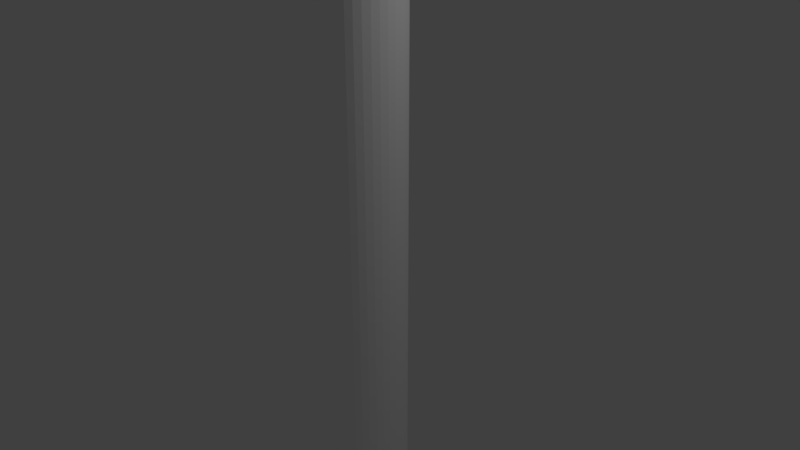# Source: test.blend  (saved by Blender 2.78.0; exported with 4.5.12 LTS)
import bpy
from mathutils import Matrix  # noqa: F401  (used for matrix-valued properties, if any)

bpy.ops.wm.read_factory_settings(use_empty=True)
scene = bpy.context.scene
scene.name = 'Scene'

# ---- collections
col_collection_1 = bpy.data.collections.new('Collection 1'); scene.collection.children.link(col_collection_1)
col_collection_2 = bpy.data.collections.new('Collection 2'); scene.collection.children.link(col_collection_2)
col_collection_2.hide_render = True
col_collection_2.hide_viewport = True

# ---- materials (node trees are filled in below, after node groups)
mat_material_002 = bpy.data.materials.new('Material.002')
mat_material_002.alpha_threshold = 0.0
mat_material_002.use_transparent_shadow = False
mat_material_002.diffuse_color = (1.0, 1.0, 1.0, 1.0)
mat_material_002.roughness = 0.5
mat_material_003 = bpy.data.materials.new('Material.003')
mat_material_003.alpha_threshold = 0.0
mat_material_003.use_transparent_shadow = False
mat_material_003.diffuse_color = (0.8, 0.6944, 0.525, 1.0)
mat_material_003.roughness = 0.5
mat_material_004 = bpy.data.materials.new('Material.004')
mat_material_004.alpha_threshold = 0.0
mat_material_004.use_transparent_shadow = False
mat_material_004.diffuse_color = (0.00637, 0.00637, 0.00637, 1.0)
mat_material_004.roughness = 0.5

# ---- material node trees

# ---- world
world_world = bpy.data.worlds.new('World'); scene.world = world_world
world_world.color = (0.05088, 0.05088, 0.05088)
world_world.use_sun_shadow = False
world_world.sun_shadow_jitter_overblur = 0.0
world_world.cycles.sampling_method = 'MANUAL'

# ---- cameras
cam_camera = bpy.data.cameras.new('Camera')
cam_camera.clip_end = 100.0
cam_camera.lens = 35.0
cam_camera.sensor_width = 32.0
cam_camera.sensor_height = 18.0
cam_camera.ortho_scale = 7.314
cam_camera.dof.focus_distance = 0.0
cam_camera.dof.aperture_fstop = 128.0

# ---- lights
light_lamp = bpy.data.lights.new('Lamp', 'POINT')
light_lamp.transmission_factor = 0.0
light_lamp.cutoff_distance = 30.0
light_lamp.energy = 100.0
light_lamp.shadow_buffer_clip_start = 1.001
light_lamp.shadow_soft_size = 0.1
light_lamp.shadow_maximum_resolution = 0.006
light_lamp.use_absolute_resolution = True

# ---- meshes
me_plane = bpy.data.meshes.new('Plane')
me_plane.from_pydata([(0.0, 0.0, -7.901), (-0.06649, 0.3342, -7.901), (0.0, 0.3408, -7.901), (-0.1304, 0.3149, -7.901), (-0.1893, 0.2834, -7.901), (-0.241, 0.241, -7.901), (-0.2834, 0.1893, -7.901), (-0.3149, 0.1304, -7.901), (-0.3342, 0.06649, -7.901), (-0.3408, 2.573e-08, -7.901), (-0.3342, -0.06649, -7.901), (-0.3149, -0.1304, -7.901), (-0.2834, -0.1893, -7.901), (-0.241, -0.241, -7.901), (-0.1893, -0.2834, -7.901), (-0.1304, -0.3149, -7.901), (-0.06649, -0.3342, -7.901), (1.11e-07, -0.3408, -7.901), (0.06649, -0.3342, -7.901), (0.1304, -0.3149, -7.901), (0.1893, -0.2834, -7.901), (0.241, -0.241, -7.901), (0.2834, -0.1893, -7.901), (0.3149, -0.1304, -7.901), (0.3342, -0.06649, -7.901), (0.3408, 3.291e-07, -7.901), (0.3342, 0.06649, -7.901), (0.3149, 0.1304, -7.901), (0.2834, 0.1893, -7.901), (0.241, 0.241, -7.901), (0.1893, 0.2834, -7.901), (0.1304, 0.3149, -7.901), (0.06649, 0.3342, -7.901), (-0.09847, 0.495, -7.626), (0.0, 0.5047, -7.626), (-0.1932, 0.4663, -7.626), (-0.2804, 0.4197, -7.626), (-0.3569, 0.3569, -7.626), (-0.4197, 0.2804, -7.626), (-0.4663, 0.1932, -7.626), (-0.495, 0.09847, -7.626), (-0.5047, 3.811e-08, -7.626), (-0.495, -0.09847, -7.626), (-0.4663, -0.1932, -7.626), (-0.4197, -0.2804, -7.626), (-0.3569, -0.3569, -7.626), (-0.2804, -0.4197, -7.626), (-0.1932, -0.4663, -7.626), (-0.09847, -0.495, -7.626), (1.645e-07, -0.5047, -7.626), (0.09847, -0.495, -7.626), (0.1932, -0.4663, -7.626), (0.2804, -0.4197, -7.626), (0.3569, -0.3569, -7.626), (0.4197, -0.2804, -7.626), (0.4663, -0.1932, -7.626), (0.495, -0.09847, -7.626), (0.5047, 4.874e-07, -7.626), (0.495, 0.09847, -7.626), (0.4663, 0.1932, -7.626), (0.4197, 0.2804, -7.626), (0.3569, 0.3569, -7.626), (0.2804, 0.4197, -7.626), (0.1932, 0.4663, -7.626), (0.09847, 0.495, -7.626), (-0.09847, 0.495, 5.331), (0.0, 0.5047, 5.331), (-0.1932, 0.4663, 5.331), (-0.2804, 0.4197, 5.331), (-0.3569, 0.3569, 5.331), (-0.4197, 0.2804, 5.331), (-0.4663, 0.1932, 5.331), (-0.495, 0.09847, 5.331), (-0.5047, 3.811e-08, 5.331), (-0.495, -0.09847, 5.331), (-0.4663, -0.1932, 5.331), (-0.4197, -0.2804, 5.331), (-0.3569, -0.3569, 5.331), (-0.2804, -0.4197, 5.331), (-0.1932, -0.4663, 5.331), (-0.09847, -0.495, 5.331), (1.645e-07, -0.5047, 5.331), (0.09847, -0.495, 5.331), (0.1932, -0.4663, 5.331), (0.2804, -0.4197, 5.331), (0.3569, -0.3569, 5.331), (0.4197, -0.2804, 5.331), (0.4663, -0.1932, 5.331), (0.495, -0.09847, 5.331), (0.5047, 4.874e-07, 5.331), (0.495, 0.09847, 5.331), (0.4663, 0.1932, 5.331), (0.4197, 0.2804, 5.331), (0.3569, 0.3569, 5.331), (0.2804, 0.4197, 5.331), (0.1932, 0.4663, 5.331), (0.09847, 0.495, 5.331), (-0.09274, 0.4662, 6.358), (0.0, 0.4753, 6.358), (-0.1819, 0.4392, 6.358), (-0.2641, 0.3952, 6.358), (-0.3361, 0.3361, 6.358), (-0.3952, 0.2641, 6.358), (-0.4392, 0.1819, 6.358), (-0.4662, 0.09274, 6.358), (-0.4753, 3.589e-08, 6.358), (-0.4662, -0.09274, 6.358), (-0.4392, -0.1819, 6.358), (-0.3952, -0.2641, 6.358), (-0.3361, -0.3361, 6.358), (-0.2641, -0.3952, 6.358), (-0.1819, -0.4392, 6.358), (-0.09274, -0.4662, 6.358), (1.549e-07, -0.4753, 6.358), (0.09274, -0.4662, 6.358), (0.1819, -0.4392, 6.358), (0.2641, -0.3952, 6.358), (0.3361, -0.3361, 6.358), (0.3952, -0.2641, 6.358), (0.4392, -0.1819, 6.358), (0.4662, -0.09274, 6.358), (0.4753, 4.59e-07, 6.358), (0.4662, 0.09274, 6.358), (0.4392, 0.1819, 6.358), (0.3952, 0.2641, 6.358), (0.3361, 0.3361, 6.358), (0.2641, 0.3952, 6.358), (0.1819, 0.4392, 6.358), (0.09273, 0.4662, 6.358), (-0.06786, 0.3412, 7.699), (0.0, 0.3478, 7.699), (-0.1331, 0.3214, 7.699), (-0.1932, 0.2892, 7.699), (-0.246, 0.246, 7.699), (-0.2892, 0.1932, 7.699), (-0.3214, 0.1331, 7.699), (-0.3412, 0.06786, 7.699), (-0.3478, 2.626e-08, 7.699), (-0.3412, -0.06786, 7.699), (-0.3214, -0.1331, 7.699), (-0.2892, -0.1932, 7.699), (-0.246, -0.246, 7.699), (-0.1932, -0.2892, 7.699), (-0.1331, -0.3214, 7.699), (-0.06786, -0.3412, 7.699), (1.133e-07, -0.3478, 7.699), (0.06786, -0.3412, 7.699), (0.1331, -0.3214, 7.699), (0.1932, -0.2892, 7.699), (0.246, -0.246, 7.699), (0.2892, -0.1932, 7.699), (0.3214, -0.1331, 7.699), (0.3412, -0.06786, 7.699), (0.3478, 3.359e-07, 7.699), (0.3412, 0.06786, 7.699), (0.3214, 0.1331, 7.699), (0.2892, 0.1932, 7.699), (0.246, 0.246, 7.699), (0.1932, 0.2892, 7.699), (0.1331, 0.3214, 7.699), (0.06786, 0.3412, 7.699), (-0.04929, 0.2478, 8.269), (0.0, 0.2527, 8.269), (-0.09669, 0.2334, 8.269), (-0.1404, 0.2101, 8.269), (-0.1787, 0.1787, 8.269), (-0.2101, 0.1404, 8.269), (-0.2334, 0.09669, 8.269), (-0.2478, 0.04929, 8.269), (-0.2527, 1.908e-08, 8.269), (-0.2478, -0.04929, 8.269), (-0.2334, -0.09669, 8.269), (-0.2101, -0.1404, 8.269), (-0.1787, -0.1787, 8.269), (-0.1404, -0.2101, 8.269), (-0.09669, -0.2334, 8.269), (-0.04929, -0.2478, 8.269), (8.233e-08, -0.2527, 8.269), (0.04929, -0.2478, 8.269), (0.09669, -0.2334, 8.269), (0.1404, -0.2101, 8.269), (0.1787, -0.1787, 8.269), (0.2101, -0.1404, 8.269), (0.2334, -0.09669, 8.269), (0.2478, -0.04929, 8.269), (0.2527, 2.44e-07, 8.269), (0.2478, 0.04929, 8.269), (0.2334, 0.09669, 8.269), (0.2101, 0.1404, 8.269), (0.1787, 0.1787, 8.269), (0.1404, 0.2101, 8.269), (0.09669, 0.2334, 8.269), (0.04929, 0.2478, 8.269), (-0.02209, 0.111, 8.662), (0.0, 0.1132, 8.662), (-0.04333, 0.1046, 8.662), (-0.0629, 0.09414, 8.662), (-0.08006, 0.08006, 8.662), (-0.09414, 0.0629, 8.662), (-0.1046, 0.04333, 8.662), (-0.111, 0.02209, 8.662), (-0.1132, 8.548e-09, 8.662), (-0.111, -0.02209, 8.662), (-0.1046, -0.04333, 8.662), (-0.09414, -0.0629, 8.662), (-0.08006, -0.08006, 8.662), (-0.0629, -0.09414, 8.662), (-0.04333, -0.1046, 8.662), (-0.02209, -0.111, 8.662), (3.689e-08, -0.1132, 8.662), (0.02209, -0.111, 8.662), (0.04333, -0.1046, 8.662), (0.0629, -0.09414, 8.662), (0.08006, -0.08006, 8.662), (0.09414, -0.0629, 8.662), (0.1046, -0.04333, 8.662), (0.111, -0.02209, 8.662), (0.1132, 1.093e-07, 8.662), (0.111, 0.02209, 8.662), (0.1046, 0.04333, 8.662), (0.09414, 0.0629, 8.662), (0.08006, 0.08006, 8.662), (0.0629, 0.09414, 8.662), (0.04333, 0.1046, 8.662), (0.02209, 0.111, 8.662), (0.0, 0.0, 8.781)], [], [(0, 6, 5), (0, 2, 32), (0, 20, 19), (0, 7, 6), (0, 21, 20), (0, 8, 7), (0, 22, 21), (0, 9, 8), (0, 23, 22), (0, 10, 9), (0, 24, 23), (0, 11, 10), (0, 25, 24), (0, 12, 11), (0, 26, 25), (0, 13, 12), (0, 27, 26), (0, 14, 13), (0, 28, 27), (0, 15, 14), (0, 4, 3), (0, 29, 28), (0, 16, 15), (0, 3, 1), (0, 30, 29), (0, 17, 16), (0, 1, 2), (0, 31, 30), (0, 18, 17), (0, 5, 4), (0, 32, 31), (0, 19, 18), (9, 41, 40, 8), (23, 55, 54, 22), (10, 42, 41, 9), (24, 56, 55, 23), (11, 43, 42, 10), (25, 57, 56, 24), (12, 44, 43, 11), (26, 58, 57, 25), (13, 45, 44, 12), (27, 59, 58, 26), (14, 46, 45, 13), (28, 60, 59, 27), (15, 47, 46, 14), (4, 36, 35, 3), (29, 61, 60, 28), (16, 48, 47, 15), (3, 35, 33, 1), (30, 62, 61, 29), (17, 49, 48, 16), (1, 33, 34, 2), (31, 63, 62, 30), (18, 50, 49, 17), (5, 37, 36, 4), (32, 64, 63, 31), (19, 51, 50, 18), (6, 38, 37, 5), (2, 34, 64, 32), (20, 52, 51, 19), (7, 39, 38, 6), (21, 53, 52, 20), (8, 40, 39, 7), (22, 54, 53, 21), (44, 76, 75, 43), (58, 90, 89, 57), (45, 77, 76, 44), (59, 91, 90, 58), (46, 78, 77, 45), (60, 92, 91, 59), (47, 79, 78, 46), (36, 68, 67, 35), (61, 93, 92, 60), (48, 80, 79, 47), (35, 67, 65, 33), (62, 94, 93, 61), (49, 81, 80, 48), (33, 65, 66, 34), (63, 95, 94, 62), (50, 82, 81, 49), (37, 69, 68, 36), (64, 96, 95, 63), (51, 83, 82, 50), (38, 70, 69, 37), (34, 66, 96, 64), (52, 84, 83, 51), (39, 71, 70, 38), (53, 85, 84, 52), (40, 72, 71, 39), (54, 86, 85, 53), (41, 73, 72, 40), (55, 87, 86, 54), (42, 74, 73, 41), (56, 88, 87, 55), (43, 75, 74, 42), (57, 89, 88, 56), (79, 111, 110, 78), (68, 100, 99, 67), (93, 125, 124, 92), (80, 112, 111, 79), (67, 99, 97, 65), (94, 126, 125, 93), (81, 113, 112, 80), (65, 97, 98, 66), (95, 127, 126, 94), (82, 114, 113, 81), (69, 101, 100, 68), (96, 128, 127, 95), (83, 115, 114, 82), (70, 102, 101, 69), (66, 98, 128, 96), (84, 116, 115, 83), (71, 103, 102, 70), (85, 117, 116, 84), (72, 104, 103, 71), (86, 118, 117, 85), (73, 105, 104, 72), (87, 119, 118, 86), (74, 106, 105, 73), (88, 120, 119, 87), (75, 107, 106, 74), (89, 121, 120, 88), (76, 108, 107, 75), (90, 122, 121, 89), (77, 109, 108, 76), (91, 123, 122, 90), (78, 110, 109, 77), (92, 124, 123, 91), (114, 146, 145, 113), (101, 133, 132, 100), (128, 160, 159, 127), (115, 147, 146, 114), (102, 134, 133, 101), (98, 130, 160, 128), (116, 148, 147, 115), (103, 135, 134, 102), (117, 149, 148, 116), (104, 136, 135, 103), (118, 150, 149, 117), (105, 137, 136, 104), (119, 151, 150, 118), (106, 138, 137, 105), (120, 152, 151, 119), (107, 139, 138, 106), (121, 153, 152, 120), (108, 140, 139, 107), (122, 154, 153, 121), (109, 141, 140, 108), (123, 155, 154, 122), (110, 142, 141, 109), (124, 156, 155, 123), (111, 143, 142, 110), (100, 132, 131, 99), (125, 157, 156, 124), (112, 144, 143, 111), (99, 131, 129, 97), (126, 158, 157, 125), (113, 145, 144, 112), (97, 129, 130, 98), (127, 159, 158, 126), (149, 181, 180, 148), (136, 168, 167, 135), (150, 182, 181, 149), (137, 169, 168, 136), (151, 183, 182, 150), (138, 170, 169, 137), (152, 184, 183, 151), (139, 171, 170, 138), (153, 185, 184, 152), (140, 172, 171, 139), (154, 186, 185, 153), (141, 173, 172, 140), (155, 187, 186, 154), (142, 174, 173, 141), (156, 188, 187, 155), (143, 175, 174, 142), (132, 164, 163, 131), (157, 189, 188, 156), (144, 176, 175, 143), (131, 163, 161, 129), (158, 190, 189, 157), (145, 177, 176, 144), (129, 161, 162, 130), (159, 191, 190, 158), (146, 178, 177, 145), (133, 165, 164, 132), (160, 192, 191, 159), (147, 179, 178, 146), (134, 166, 165, 133), (130, 162, 192, 160), (148, 180, 179, 147), (135, 167, 166, 134), (184, 216, 215, 183), (171, 203, 202, 170), (185, 217, 216, 184), (172, 204, 203, 171), (186, 218, 217, 185), (173, 205, 204, 172), (187, 219, 218, 186), (174, 206, 205, 173), (188, 220, 219, 187), (175, 207, 206, 174), (164, 196, 195, 163), (189, 221, 220, 188), (176, 208, 207, 175), (163, 195, 193, 161), (190, 222, 221, 189), (177, 209, 208, 176), (161, 193, 194, 162), (191, 223, 222, 190), (178, 210, 209, 177), (165, 197, 196, 164), (192, 224, 223, 191), (179, 211, 210, 178), (166, 198, 197, 165), (162, 194, 224, 192), (180, 212, 211, 179), (167, 199, 198, 166), (181, 213, 212, 180), (168, 200, 199, 167), (182, 214, 213, 181), (169, 201, 200, 168), (183, 215, 214, 182), (170, 202, 201, 169), (219, 225, 218), (206, 225, 205), (220, 225, 219), (207, 225, 206), (196, 225, 195), (221, 225, 220), (208, 225, 207), (195, 225, 193), (222, 225, 221), (209, 225, 208), (193, 225, 194), (223, 225, 222), (210, 225, 209), (197, 225, 196), (224, 225, 223), (211, 225, 210), (198, 225, 197), (194, 225, 224), (212, 225, 211), (199, 225, 198), (213, 225, 212), (200, 225, 199), (214, 225, 213), (201, 225, 200), (215, 225, 214), (202, 225, 201), (216, 225, 215), (203, 225, 202), (217, 225, 216), (204, 225, 203), (218, 225, 217), (205, 225, 204)])
me_plane.materials.append(mat_material_002)
me_plane.materials.append(mat_material_003)
me_plane.materials.append(mat_material_004)
me_plane.use_remesh_preserve_volume = False
me_plane.use_remesh_preserve_attributes = False
me_plane.use_mirror_vertex_groups = False
me_plane.update()
me_plane_006 = bpy.data.meshes.new('Plane.006')
me_plane_006.from_pydata([(-0.07262, 0.3651, -8.189), (-2.074e-08, 0.3722, -8.189), (0.2834, -0.05637, -7.862), (0.2669, -0.1106, -7.862), (-0.1425, 0.3439, -8.189), (-0.2068, 0.3095, -8.189), (-0.2632, 0.2632, -8.189), (-0.3095, 0.2068, -8.189), (-0.3439, 0.1425, -8.189), (-0.3651, 0.07262, -8.189), (-0.3722, 4.166e-08, -8.189), (-0.3651, -0.07262, -8.189), (-0.3439, -0.1425, -8.189), (-0.3095, -0.2068, -8.189), (-0.2632, -0.2632, -8.189), (-0.2068, -0.3095, -8.189), (-0.1425, -0.3439, -8.189), (-0.07262, -0.3651, -8.189), (1.242e-07, -0.3722, -8.189), (0.07262, -0.3651, -8.189), (0.1425, -0.3439, -8.189), (0.2068, -0.3095, -8.189), (0.2632, -0.2632, -8.189), (0.3095, -0.2068, -8.189), (0.3439, -0.1425, -8.189), (0.3651, -0.07262, -8.189), (0.3722, 3.583e-07, -8.189), (0.3651, 0.07262, -8.189), (0.3439, 0.1425, -8.189), (0.3095, 0.2068, -8.189), (0.2632, 0.2632, -8.189), (0.2068, 0.3095, -8.189), (0.1425, 0.3439, -8.189), (0.07262, 0.3651, -8.189), (0.2402, -0.1605, -7.862), (0.2043, -0.2043, -7.862), (0.1605, -0.2402, -7.862), (0.1106, -0.2669, -7.862), (0.05637, -0.2834, -7.862), (9.66e-08, -0.2889, -7.862), (-0.05637, -0.2834, -7.862), (-0.1106, -0.2669, -7.862), (-0.1605, -0.2402, -7.862), (-0.2043, -0.2043, -7.862), (-0.2402, -0.1605, -7.862), (-0.2669, -0.1106, -7.862), (-0.2834, -0.05637, -7.862), (-0.2889, 3.255e-08, -7.862), (-0.2834, 0.05637, -7.862), (-0.2669, 0.1106, -7.862), (-0.2402, 0.1605, -7.862), (-0.2043, 0.2043, -7.862), (-1.676e-08, 0.2889, -7.862), (-0.05637, 0.2834, -7.862), (-0.1106, 0.2669, -7.862), (-0.1605, 0.2402, -7.862), (0.2889, 2.781e-07, -7.862), (0.2834, 0.05637, -7.862), (0.2669, 0.1106, -7.862), (0.2402, 0.1605, -7.862), (0.2043, 0.2043, -7.862), (0.1605, 0.2402, -7.862), (0.1106, 0.2669, -7.862), (0.05637, 0.2834, -7.862), (0.0, 0.0, -8.21), (0.0, 0.0, -7.851)], [], [(12, 45, 46, 11), (26, 56, 2, 25), (13, 44, 45, 12), (27, 57, 56, 26), (14, 43, 44, 13), (28, 58, 57, 27), (15, 42, 43, 14), (5, 55, 54, 4), (29, 59, 58, 28), (16, 41, 42, 15), (4, 54, 53, 0), (30, 60, 59, 29), (17, 40, 41, 16), (0, 53, 52, 1), (31, 61, 60, 30), (18, 39, 40, 17), (32, 62, 61, 31), (19, 38, 39, 18), (6, 51, 55, 5), (33, 63, 62, 32), (20, 37, 38, 19), (7, 50, 51, 6), (1, 52, 63, 33), (21, 36, 37, 20), (8, 49, 50, 7), (22, 35, 36, 21), (9, 48, 49, 8), (23, 34, 35, 22), (10, 47, 48, 9), (24, 3, 34, 23), (11, 46, 47, 10), (25, 2, 3, 24), (11, 64, 12), (25, 64, 26), (12, 64, 13), (26, 64, 27), (13, 64, 14), (27, 64, 28), (14, 64, 15), (28, 64, 29), (15, 64, 16), (4, 64, 5), (29, 64, 30), (16, 64, 17), (0, 64, 4), (30, 64, 31), (17, 64, 18), (1, 64, 0), (31, 64, 32), (18, 64, 19), (5, 64, 6), (32, 64, 33), (19, 64, 20), (6, 64, 7), (33, 64, 1), (20, 64, 21), (7, 64, 8), (21, 64, 22), (8, 64, 9), (22, 64, 23), (9, 64, 10), (23, 64, 24), (10, 64, 11), (24, 64, 25), (50, 65, 51), (52, 65, 63), (36, 65, 37), (49, 65, 50), (35, 65, 36), (48, 65, 49), (34, 65, 35), (47, 65, 48), (3, 65, 34), (46, 65, 47), (2, 65, 3), (45, 65, 46), (56, 65, 2), (44, 65, 45), (57, 65, 56), (43, 65, 44), (58, 65, 57), (42, 65, 43), (59, 65, 58), (41, 65, 42), (55, 65, 54), (60, 65, 59), (40, 65, 41), (54, 65, 53), (61, 65, 60), (39, 65, 40), (53, 65, 52), (62, 65, 61), (38, 65, 39), (51, 65, 55), (63, 65, 62), (37, 65, 38)])
me_plane_006.polygons.foreach_set('material_index', [2, 2, 2, 2, 2, 2, 2, 2, 2, 2, 2, 2, 2, 2, 2, 2, 2, 2, 2, 2, 2, 2, 2, 2, 2, 2, 2, 2, 2, 2, 2, 2, 2, 2, 2, 2, 2, 2, 2, 2, 2, 2, 2, 2, 2, 2, 2, 2, 2, 2, 2, 2, 2, 2, 2, 2, 2, 2, 2, 2, 2, 2, 2, 2, 2, 2, 2, 2, 2, 2, 2, 2, 2, 2, 2, 2, 2, 2, 2, 2, 2, 2, 2, 2, 2, 2, 2, 2, 2, 2, 2, 2, 2, 2, 2, 2])
me_plane_006.materials.append(mat_material_002)
me_plane_006.materials.append(mat_material_003)
me_plane_006.materials.append(mat_material_004)
me_plane_006.use_remesh_preserve_volume = False
me_plane_006.use_remesh_preserve_attributes = False
me_plane_006.use_mirror_vertex_groups = False
me_plane_006.update()
me_plane_005 = bpy.data.meshes.new('Plane.005')
me_plane_005.from_pydata([(0.05504, 0.538, -5.223), (0.05738, 1.96, -7.458), (-0.4934, -0.2213, -5.223), (-1.726, -0.9303, -7.458), (-1.545, -0.953, -7.941), (-0.4164, -0.3047, -7.602), (-1.67, -1.028, -7.458), (-0.4396, -0.3145, -5.223), (-0.4734, -0.206, -7.602), (-1.599, -0.8596, -7.941), (1.544, -0.9549, -7.941), (0.4151, -0.3069, -7.602), (0.4922, -0.2234, -5.223), (1.725, -0.9323, -7.458), (0.4721, -0.2082, -7.602), (1.598, -0.8615, -7.941), (1.669, -1.03, -7.458), (0.4384, -0.3166, -5.223), (-0.0528, 1.814, -7.941), (-0.05573, 0.5129, -7.602), (-0.05516, 1.96, -7.458), (-0.05259, 0.538, -5.223), (0.05826, 0.5129, -7.602), (0.05502, 1.815, -7.941)], [], [(1, 0, 22, 23), (20, 18, 19, 21), (0, 1, 20, 21), (1, 23, 18, 20), (22, 0, 21, 19), (23, 22, 19, 18), (11, 17, 12, 14), (16, 17, 11, 10), (13, 15, 14, 12), (10, 11, 14, 15), (17, 16, 13, 12), (16, 10, 15, 13), (2, 3, 6, 7), (8, 2, 7, 5), (3, 9, 4, 6), (6, 4, 5, 7), (9, 8, 5, 4), (3, 2, 8, 9)])
me_plane_005.polygons.foreach_set('material_index', [1, 1, 1, 1, 1, 1, 1, 1, 1, 1, 1, 1, 1, 1, 1, 1, 1, 1])
me_plane_005.materials.append(mat_material_002)
me_plane_005.materials.append(mat_material_003)
me_plane_005.materials.append(mat_material_004)
me_plane_005.use_remesh_preserve_volume = False
me_plane_005.use_remesh_preserve_attributes = False
me_plane_005.use_mirror_vertex_groups = False
me_plane_005.update()
me_plane_003 = bpy.data.meshes.new('Plane.003')
me_plane_003.from_pydata([(-3.0, 0.0, -8.001), (-3.077, 0.3849, -7.987), (-3.0, 0.3924, -7.987), (-3.15, 0.3626, -7.987), (-3.218, 0.3263, -7.987), (-3.277, 0.2775, -7.987), (-3.326, 0.218, -7.987), (-3.363, 0.1502, -7.987), (-3.385, 0.07656, -7.987), (-3.392, 5.125e-08, -7.987), (-3.385, -0.07656, -7.987), (-3.363, -0.1502, -7.987), (-3.326, -0.218, -7.987), (-3.277, -0.2775, -7.987), (-3.218, -0.3263, -7.987), (-3.15, -0.3626, -7.987), (-3.077, -0.3849, -7.987), (-3.0, -0.3924, -7.987), (-2.923, -0.3849, -7.987), (-2.85, -0.3626, -7.987), (-2.782, -0.3263, -7.987), (-2.723, -0.2775, -7.987), (-2.674, -0.218, -7.987), (-2.637, -0.1502, -7.987), (-2.615, -0.07656, -7.987), (-2.608, 3.912e-07, -7.987), (-2.615, 0.07656, -7.987), (-2.637, 0.1502, -7.987), (-2.674, 0.218, -7.987), (-2.723, 0.2775, -7.987), (-2.782, 0.3263, -7.987), (-2.85, 0.3626, -7.987), (-2.923, 0.3849, -7.987), (-3.117, 0.5897, -7.652), (-3.0, 0.6013, -7.652), (-3.23, 0.5555, -7.652), (-3.334, 0.4999, -7.652), (-3.425, 0.4252, -7.652), (-3.5, 0.334, -7.652), (-3.555, 0.2301, -7.652), (-3.59, 0.1173, -7.652), (-3.601, 8.254e-08, -7.652), (-3.59, -0.1173, -7.652), (-3.555, -0.2301, -7.652), (-3.5, -0.334, -7.652), (-3.425, -0.4252, -7.652), (-3.334, -0.4999, -7.652), (-3.23, -0.5555, -7.652), (-3.117, -0.5897, -7.652), (-3.0, -0.6013, -7.652), (-2.883, -0.5897, -7.652), (-2.77, -0.5555, -7.652), (-2.666, -0.4999, -7.652), (-2.575, -0.4252, -7.652), (-2.5, -0.334, -7.652), (-2.445, -0.2301, -7.652), (-2.41, -0.1173, -7.652), (-2.399, 6.039e-07, -7.652), (-2.41, 0.1173, -7.652), (-2.445, 0.2301, -7.652), (-2.5, 0.334, -7.652), (-2.575, 0.4252, -7.652), (-2.666, 0.4999, -7.652), (-2.77, 0.5555, -7.652), (-2.883, 0.5897, -7.652), (-3.118, 0.5931, 5.332), (-3.0, 0.6047, 5.332), (-3.231, 0.5587, 5.332), (-3.336, 0.5028, 5.332), (-3.428, 0.4276, 5.332), (-3.503, 0.336, 5.332), (-3.559, 0.2314, 5.332), (-3.593, 0.118, 5.332), (-3.605, 8.343e-08, 5.332), (-3.593, -0.118, 5.332), (-3.559, -0.2314, 5.332), (-3.503, -0.336, 5.332), (-3.428, -0.4276, 5.332), (-3.336, -0.5028, 5.332), (-3.231, -0.5587, 5.332), (-3.118, -0.5931, 5.332), (-3.0, -0.6047, 5.332), (-2.882, -0.5931, 5.332), (-2.769, -0.5587, 5.332), (-2.664, -0.5028, 5.332), (-2.572, -0.4276, 5.332), (-2.497, -0.336, 5.332), (-2.441, -0.2314, 5.332), (-2.407, -0.118, 5.332), (-2.395, 6.076e-07, 5.332), (-2.407, 0.118, 5.332), (-2.441, 0.2314, 5.332), (-2.497, 0.336, 5.332), (-2.572, 0.4276, 5.332), (-2.664, 0.5028, 5.332), (-2.769, 0.5587, 5.332), (-2.882, 0.5931, 5.332), (-3.112, 0.5641, 6.365), (-3.0, 0.5752, 6.365), (-3.22, 0.5314, 6.365), (-3.32, 0.4782, 6.365), (-3.407, 0.4067, 6.365), (-3.478, 0.3195, 6.365), (-3.531, 0.2201, 6.365), (-3.564, 0.1122, 6.365), (-3.575, 8.272e-08, 6.365), (-3.564, -0.1122, 6.365), (-3.531, -0.2201, 6.365), (-3.478, -0.3195, 6.365), (-3.407, -0.4067, 6.365), (-3.32, -0.4782, 6.365), (-3.22, -0.5314, 6.365), (-3.112, -0.5641, 6.365), (-3.0, -0.5752, 6.365), (-2.888, -0.5641, 6.365), (-2.78, -0.5314, 6.365), (-2.68, -0.4782, 6.365), (-2.593, -0.4067, 6.365), (-2.522, -0.3195, 6.365), (-2.469, -0.2201, 6.365), (-2.436, -0.1122, 6.365), (-2.425, 5.737e-07, 6.365), (-2.436, 0.1122, 6.365), (-2.469, 0.2201, 6.365), (-2.522, 0.3195, 6.365), (-2.593, 0.4067, 6.365), (-2.68, 0.4782, 6.365), (-2.78, 0.5314, 6.365), (-2.888, 0.5641, 6.365), (-3.087, 0.4384, 7.712), (-3.0, 0.447, 7.712), (-3.171, 0.413, 7.712), (-3.248, 0.3717, 7.712), (-3.316, 0.3161, 7.712), (-3.372, 0.2483, 7.712), (-3.413, 0.1711, 7.712), (-3.438, 0.0872, 7.712), (-3.447, 7.31e-08, 7.712), (-3.438, -0.0872, 7.712), (-3.413, -0.1711, 7.712), (-3.372, -0.2483, 7.712), (-3.316, -0.3161, 7.712), (-3.248, -0.3717, 7.712), (-3.171, -0.413, 7.712), (-3.087, -0.4384, 7.712), (-3.0, -0.447, 7.712), (-2.913, -0.4384, 7.712), (-2.829, -0.413, 7.712), (-2.752, -0.3717, 7.712), (-2.684, -0.3161, 7.712), (-2.628, -0.2483, 7.712), (-2.587, -0.1711, 7.712), (-2.562, -0.0872, 7.712), (-2.553, 4.453e-07, 7.712), (-2.562, 0.0872, 7.712), (-2.587, 0.1711, 7.712), (-2.628, 0.2483, 7.712), (-2.684, 0.3161, 7.712), (-2.752, 0.3717, 7.712), (-2.829, 0.413, 7.712), (-2.913, 0.4384, 7.712), (-3.068, 0.3428, 8.294), (-3.0, 0.3495, 8.294), (-3.134, 0.3229, 8.294), (-3.194, 0.2906, 8.294), (-3.247, 0.2471, 8.294), (-3.291, 0.1942, 8.294), (-3.323, 0.1338, 8.294), (-3.343, 0.06819, 8.294), (-3.35, 6.019e-08, 8.294), (-3.343, -0.06819, 8.294), (-3.323, -0.1338, 8.294), (-3.291, -0.1942, 8.294), (-3.247, -0.2471, 8.294), (-3.194, -0.2906, 8.294), (-3.134, -0.3229, 8.294), (-3.068, -0.3428, 8.294), (-3.0, -0.3495, 8.294), (-2.932, -0.3428, 8.294), (-2.866, -0.3229, 8.294), (-2.806, -0.2906, 8.294), (-2.753, -0.2471, 8.294), (-2.709, -0.1942, 8.294), (-2.677, -0.1338, 8.294), (-2.657, -0.06819, 8.294), (-2.65, 3.49e-07, 8.294), (-2.657, 0.06819, 8.294), (-2.677, 0.1338, 8.294), (-2.709, 0.1942, 8.294), (-2.753, 0.2471, 8.294), (-2.806, 0.2906, 8.294), (-2.866, 0.3229, 8.294), (-2.932, 0.3428, 8.294), (-3.037, 0.1854, 8.727), (-3.0, 0.189, 8.727), (-3.072, 0.1746, 8.727), (-3.105, 0.1572, 8.727), (-3.134, 0.1337, 8.727), (-3.157, 0.105, 8.727), (-3.175, 0.07234, 8.727), (-3.185, 0.03688, 8.727), (-3.189, 3.805e-08, 8.727), (-3.185, -0.03688, 8.727), (-3.175, -0.07234, 8.727), (-3.157, -0.105, 8.727), (-3.134, -0.1337, 8.727), (-3.105, -0.1572, 8.727), (-3.072, -0.1746, 8.727), (-3.037, -0.1854, 8.727), (-3.0, -0.189, 8.727), (-2.963, -0.1854, 8.727), (-2.928, -0.1746, 8.727), (-2.895, -0.1572, 8.727), (-2.866, -0.1337, 8.727), (-2.843, -0.105, 8.727), (-2.825, -0.07234, 8.727), (-2.815, -0.03688, 8.727), (-2.811, 1.878e-07, 8.727), (-2.815, 0.03688, 8.727), (-2.825, 0.07234, 8.727), (-2.843, 0.105, 8.727), (-2.866, 0.1337, 8.727), (-2.895, 0.1572, 8.727), (-2.928, 0.1746, 8.727), (-2.963, 0.1854, 8.727), (-3.0, -5.919e-09, 8.947)], [], [(0, 6, 5), (0, 2, 32), (0, 20, 19), (0, 7, 6), (0, 21, 20), (0, 8, 7), (0, 22, 21), (0, 9, 8), (0, 23, 22), (0, 10, 9), (0, 24, 23), (0, 11, 10), (0, 25, 24), (0, 12, 11), (0, 26, 25), (0, 13, 12), (0, 27, 26), (0, 14, 13), (0, 28, 27), (0, 15, 14), (0, 4, 3), (0, 29, 28), (0, 16, 15), (0, 3, 1), (0, 30, 29), (0, 17, 16), (0, 1, 2), (0, 31, 30), (0, 18, 17), (0, 5, 4), (0, 32, 31), (0, 19, 18), (9, 41, 40, 8), (23, 55, 54, 22), (10, 42, 41, 9), (24, 56, 55, 23), (11, 43, 42, 10), (25, 57, 56, 24), (12, 44, 43, 11), (26, 58, 57, 25), (13, 45, 44, 12), (27, 59, 58, 26), (14, 46, 45, 13), (28, 60, 59, 27), (15, 47, 46, 14), (4, 36, 35, 3), (29, 61, 60, 28), (16, 48, 47, 15), (3, 35, 33, 1), (30, 62, 61, 29), (17, 49, 48, 16), (1, 33, 34, 2), (31, 63, 62, 30), (18, 50, 49, 17), (5, 37, 36, 4), (32, 64, 63, 31), (19, 51, 50, 18), (6, 38, 37, 5), (2, 34, 64, 32), (20, 52, 51, 19), (7, 39, 38, 6), (21, 53, 52, 20), (8, 40, 39, 7), (22, 54, 53, 21), (44, 76, 75, 43), (58, 90, 89, 57), (45, 77, 76, 44), (59, 91, 90, 58), (46, 78, 77, 45), (60, 92, 91, 59), (47, 79, 78, 46), (36, 68, 67, 35), (61, 93, 92, 60), (48, 80, 79, 47), (35, 67, 65, 33), (62, 94, 93, 61), (49, 81, 80, 48), (33, 65, 66, 34), (63, 95, 94, 62), (50, 82, 81, 49), (37, 69, 68, 36), (64, 96, 95, 63), (51, 83, 82, 50), (38, 70, 69, 37), (34, 66, 96, 64), (52, 84, 83, 51), (39, 71, 70, 38), (53, 85, 84, 52), (40, 72, 71, 39), (54, 86, 85, 53), (41, 73, 72, 40), (55, 87, 86, 54), (42, 74, 73, 41), (56, 88, 87, 55), (43, 75, 74, 42), (57, 89, 88, 56), (79, 111, 110, 78), (68, 100, 99, 67), (93, 125, 124, 92), (80, 112, 111, 79), (67, 99, 97, 65), (94, 126, 125, 93), (81, 113, 112, 80), (65, 97, 98, 66), (95, 127, 126, 94), (82, 114, 113, 81), (69, 101, 100, 68), (96, 128, 127, 95), (83, 115, 114, 82), (70, 102, 101, 69), (66, 98, 128, 96), (84, 116, 115, 83), (71, 103, 102, 70), (85, 117, 116, 84), (72, 104, 103, 71), (86, 118, 117, 85), (73, 105, 104, 72), (87, 119, 118, 86), (74, 106, 105, 73), (88, 120, 119, 87), (75, 107, 106, 74), (89, 121, 120, 88), (76, 108, 107, 75), (90, 122, 121, 89), (77, 109, 108, 76), (91, 123, 122, 90), (78, 110, 109, 77), (92, 124, 123, 91), (114, 146, 145, 113), (101, 133, 132, 100), (128, 160, 159, 127), (115, 147, 146, 114), (102, 134, 133, 101), (98, 130, 160, 128), (116, 148, 147, 115), (103, 135, 134, 102), (117, 149, 148, 116), (104, 136, 135, 103), (118, 150, 149, 117), (105, 137, 136, 104), (119, 151, 150, 118), (106, 138, 137, 105), (120, 152, 151, 119), (107, 139, 138, 106), (121, 153, 152, 120), (108, 140, 139, 107), (122, 154, 153, 121), (109, 141, 140, 108), (123, 155, 154, 122), (110, 142, 141, 109), (124, 156, 155, 123), (111, 143, 142, 110), (100, 132, 131, 99), (125, 157, 156, 124), (112, 144, 143, 111), (99, 131, 129, 97), (126, 158, 157, 125), (113, 145, 144, 112), (97, 129, 130, 98), (127, 159, 158, 126), (149, 181, 180, 148), (136, 168, 167, 135), (150, 182, 181, 149), (137, 169, 168, 136), (151, 183, 182, 150), (138, 170, 169, 137), (152, 184, 183, 151), (139, 171, 170, 138), (153, 185, 184, 152), (140, 172, 171, 139), (154, 186, 185, 153), (141, 173, 172, 140), (155, 187, 186, 154), (142, 174, 173, 141), (156, 188, 187, 155), (143, 175, 174, 142), (132, 164, 163, 131), (157, 189, 188, 156), (144, 176, 175, 143), (131, 163, 161, 129), (158, 190, 189, 157), (145, 177, 176, 144), (129, 161, 162, 130), (159, 191, 190, 158), (146, 178, 177, 145), (133, 165, 164, 132), (160, 192, 191, 159), (147, 179, 178, 146), (134, 166, 165, 133), (130, 162, 192, 160), (148, 180, 179, 147), (135, 167, 166, 134), (184, 216, 215, 183), (171, 203, 202, 170), (185, 217, 216, 184), (172, 204, 203, 171), (186, 218, 217, 185), (173, 205, 204, 172), (187, 219, 218, 186), (174, 206, 205, 173), (188, 220, 219, 187), (175, 207, 206, 174), (164, 196, 195, 163), (189, 221, 220, 188), (176, 208, 207, 175), (163, 195, 193, 161), (190, 222, 221, 189), (177, 209, 208, 176), (161, 193, 194, 162), (191, 223, 222, 190), (178, 210, 209, 177), (165, 197, 196, 164), (192, 224, 223, 191), (179, 211, 210, 178), (166, 198, 197, 165), (162, 194, 224, 192), (180, 212, 211, 179), (167, 199, 198, 166), (181, 213, 212, 180), (168, 200, 199, 167), (182, 214, 213, 181), (169, 201, 200, 168), (183, 215, 214, 182), (170, 202, 201, 169), (219, 225, 218), (206, 225, 205), (220, 225, 219), (207, 225, 206), (196, 225, 195), (221, 225, 220), (208, 225, 207), (195, 225, 193), (222, 225, 221), (209, 225, 208), (193, 225, 194), (223, 225, 222), (210, 225, 209), (197, 225, 196), (224, 225, 223), (211, 225, 210), (198, 225, 197), (194, 225, 224), (212, 225, 211), (199, 225, 198), (213, 225, 212), (200, 225, 199), (214, 225, 213), (201, 225, 200), (215, 225, 214), (202, 225, 201), (216, 225, 215), (203, 225, 202), (217, 225, 216), (204, 225, 203), (218, 225, 217), (205, 225, 204)])
me_plane_003.materials.append(mat_material_002)
me_plane_003.materials.append(mat_material_003)
me_plane_003.materials.append(mat_material_004)
me_plane_003.use_remesh_preserve_volume = False
me_plane_003.use_remesh_preserve_attributes = False
me_plane_003.use_mirror_vertex_groups = False
me_plane_003.update()
me_plane_002 = bpy.data.meshes.new('Plane.002')
me_plane_002.from_pydata([(-0.06467, 0.3251, -8.16), (0.0, 0.3315, -8.16), (0.2527, -0.05027, -7.901), (0.2381, -0.09861, -7.901), (-0.1269, 0.3063, -8.16), (-0.1842, 0.2756, -8.16), (-0.2344, 0.2344, -8.16), (-0.2756, 0.1842, -8.16), (-0.3063, 0.1269, -8.16), (-0.3251, 0.06467, -8.16), (-0.3315, 2.503e-08, -8.16), (-0.3251, -0.06467, -8.16), (-0.3063, -0.1269, -8.16), (-0.2756, -0.1842, -8.16), (-0.2344, -0.2344, -8.16), (-0.1842, -0.2756, -8.16), (-0.1269, -0.3063, -8.16), (-0.06467, -0.3251, -8.16), (1.08e-07, -0.3315, -8.16), (0.06467, -0.3251, -8.16), (0.1269, -0.3063, -8.16), (0.1842, -0.2756, -8.16), (0.2344, -0.2344, -8.16), (0.2756, -0.1842, -8.16), (0.3063, -0.1269, -8.16), (0.3251, -0.06467, -8.16), (0.3315, 3.201e-07, -8.16), (0.3251, 0.06467, -8.16), (0.3063, 0.1269, -8.16), (0.2756, 0.1842, -8.16), (0.2344, 0.2344, -8.16), (0.1842, 0.2756, -8.16), (0.1269, 0.3063, -8.16), (0.06467, 0.3251, -8.16), (0.2142, -0.1432, -7.901), (0.1822, -0.1822, -7.901), (0.1432, -0.2142, -7.901), (0.09861, -0.2381, -7.901), (0.05027, -0.2527, -7.901), (8.396e-08, -0.2577, -7.901), (-0.05027, -0.2527, -7.901), (-0.09861, -0.2381, -7.901), (-0.1432, -0.2142, -7.901), (-0.1822, -0.1822, -7.901), (-0.2142, -0.1432, -7.901), (-0.2381, -0.09861, -7.901), (-0.2527, -0.05027, -7.901), (-0.2577, 1.945e-08, -7.901), (-0.2527, 0.05027, -7.901), (-0.2381, 0.09861, -7.901), (-0.2142, 0.1432, -7.901), (-0.1822, 0.1822, -7.901), (0.0, 0.2577, -7.901), (-0.05027, 0.2527, -7.901), (-0.09861, 0.2381, -7.901), (-0.1432, 0.2142, -7.901), (0.2577, 2.488e-07, -7.901), (0.2527, 0.05027, -7.901), (0.2381, 0.09861, -7.901), (0.2142, 0.1432, -7.901), (0.1822, 0.1822, -7.901), (0.1432, 0.2142, -7.901), (0.09861, 0.2381, -7.901), (0.05027, 0.2527, -7.901), (0.0, 0.0, -8.16), (0.0, 0.0, -7.901)], [], [(12, 45, 46, 11), (26, 56, 2, 25), (13, 44, 45, 12), (27, 57, 56, 26), (14, 43, 44, 13), (28, 58, 57, 27), (15, 42, 43, 14), (5, 55, 54, 4), (29, 59, 58, 28), (16, 41, 42, 15), (4, 54, 53, 0), (30, 60, 59, 29), (17, 40, 41, 16), (0, 53, 52, 1), (31, 61, 60, 30), (18, 39, 40, 17), (32, 62, 61, 31), (19, 38, 39, 18), (6, 51, 55, 5), (33, 63, 62, 32), (20, 37, 38, 19), (7, 50, 51, 6), (1, 52, 63, 33), (21, 36, 37, 20), (8, 49, 50, 7), (22, 35, 36, 21), (9, 48, 49, 8), (23, 34, 35, 22), (10, 47, 48, 9), (24, 3, 34, 23), (11, 46, 47, 10), (25, 2, 3, 24), (11, 64, 12), (25, 64, 26), (12, 64, 13), (26, 64, 27), (13, 64, 14), (27, 64, 28), (14, 64, 15), (28, 64, 29), (15, 64, 16), (4, 64, 5), (29, 64, 30), (16, 64, 17), (0, 64, 4), (30, 64, 31), (17, 64, 18), (1, 64, 0), (31, 64, 32), (18, 64, 19), (5, 64, 6), (32, 64, 33), (19, 64, 20), (6, 64, 7), (33, 64, 1), (20, 64, 21), (7, 64, 8), (21, 64, 22), (8, 64, 9), (22, 64, 23), (9, 64, 10), (23, 64, 24), (10, 64, 11), (24, 64, 25), (50, 65, 51), (52, 65, 63), (36, 65, 37), (49, 65, 50), (35, 65, 36), (48, 65, 49), (34, 65, 35), (47, 65, 48), (3, 65, 34), (46, 65, 47), (2, 65, 3), (45, 65, 46), (56, 65, 2), (44, 65, 45), (57, 65, 56), (43, 65, 44), (58, 65, 57), (42, 65, 43), (59, 65, 58), (41, 65, 42), (55, 65, 54), (60, 65, 59), (40, 65, 41), (54, 65, 53), (61, 65, 60), (39, 65, 40), (53, 65, 52), (62, 65, 61), (38, 65, 39), (51, 65, 55), (63, 65, 62), (37, 65, 38)])
me_plane_002.polygons.foreach_set('material_index', [2, 2, 2, 2, 2, 2, 2, 2, 2, 2, 2, 2, 2, 2, 2, 2, 2, 2, 2, 2, 2, 2, 2, 2, 2, 2, 2, 2, 2, 2, 2, 2, 2, 2, 2, 2, 2, 2, 2, 2, 2, 2, 2, 2, 2, 2, 2, 2, 2, 2, 2, 2, 2, 2, 2, 2, 2, 2, 2, 2, 2, 2, 2, 2, 2, 2, 2, 2, 2, 2, 2, 2, 2, 2, 2, 2, 2, 2, 2, 2, 2, 2, 2, 2, 2, 2, 2, 2, 2, 2, 2, 2, 2, 2, 2, 2])
me_plane_002.materials.append(mat_material_002)
me_plane_002.materials.append(mat_material_003)
me_plane_002.materials.append(mat_material_004)
me_plane_002.use_remesh_preserve_volume = False
me_plane_002.use_remesh_preserve_attributes = False
me_plane_002.use_mirror_vertex_groups = False
me_plane_002.update()
me_plane_001 = bpy.data.meshes.new('Plane.001')
me_plane_001.from_pydata([(0.02793, 0.5495, -5.263), (0.02611, 1.921, -7.464), (-0.4898, -0.2506, -5.263), (-1.677, -0.9381, -7.464), (-1.542, -0.9179, -7.905), (-0.4588, -0.295, -7.577), (-1.652, -0.9814, -7.464), (-0.4631, -0.2968, -5.263), (-0.4862, -0.2476, -7.577), (-1.567, -0.8745, -7.905), (1.541, -0.9198, -7.905), (0.4575, -0.2972, -7.577), (0.4886, -0.2527, -5.263), (1.676, -0.94, -7.464), (0.4849, -0.2498, -7.577), (1.566, -0.8765, -7.905), (1.651, -0.9833, -7.464), (0.4619, -0.2989, -5.263), (-0.02389, 1.794, -7.905), (-0.0261, 0.5449, -7.577), (-0.02389, 1.921, -7.464), (-0.02548, 0.5495, -5.263), (0.02863, 0.5449, -7.577), (0.02611, 1.794, -7.905)], [], [(1, 0, 22, 23), (20, 18, 19, 21), (0, 1, 20, 21), (1, 23, 18, 20), (22, 0, 21, 19), (23, 22, 19, 18), (11, 17, 12, 14), (16, 17, 11, 10), (13, 15, 14, 12), (10, 11, 14, 15), (17, 16, 13, 12), (16, 10, 15, 13), (2, 3, 6, 7), (8, 2, 7, 5), (3, 9, 4, 6), (6, 4, 5, 7), (9, 8, 5, 4), (3, 2, 8, 9)])
me_plane_001.polygons.foreach_set('material_index', [1, 1, 1, 1, 1, 1, 1, 1, 1, 1, 1, 1, 1, 1, 1, 1, 1, 1])
me_plane_001.materials.append(mat_material_002)
me_plane_001.materials.append(mat_material_003)
me_plane_001.materials.append(mat_material_004)
me_plane_001.use_remesh_preserve_volume = False
me_plane_001.use_remesh_preserve_attributes = False
me_plane_001.use_mirror_vertex_groups = False
me_plane_001.update()

# ---- objects
ob_body = bpy.data.objects.new('body', me_plane)
ob_lamp = bpy.data.objects.new('Lamp', light_lamp)
ob_camera = bpy.data.objects.new('Camera', cam_camera)
ob_exhaust_001 = bpy.data.objects.new('exhaust.001', me_plane_006)
ob_fins_001 = bpy.data.objects.new('fins.001', me_plane_005)
ob_body2 = bpy.data.objects.new('body2', me_plane_003)
ob_exhaust = bpy.data.objects.new('exhaust', me_plane_002)
ob_fins = bpy.data.objects.new('fins', me_plane_001)

# ---- transforms, parenting, visibility, modifiers, constraints
ob_body.location = (0.0, 0.0, 0.0)
ob_body.lineart.crease_threshold = 0.0
ob_lamp.location = (4.076, 1.005, 5.904)
ob_lamp.rotation_euler = (0.6503, 0.05522, 1.866)
ob_lamp.lock_rotations_4d = False
ob_lamp.empty_display_type = 'ARROWS'
ob_lamp.color = (0.0, 0.0, 0.0, 0.0)
ob_lamp.lineart.crease_threshold = 0.0
ob_camera.location = (7.481, -6.508, 5.344)
ob_camera.rotation_euler = (1.109, 0.0, 0.8149)
ob_camera.lock_rotations_4d = False
ob_camera.empty_display_type = 'ARROWS'
ob_camera.color = (0.0, 0.0, 0.0, 0.0)
ob_camera.display_type = 'WIRE'
ob_camera.lineart.crease_threshold = 0.0
ob_exhaust_001.location = (0.0, 0.0, 0.0)
ob_exhaust_001.lineart.crease_threshold = 0.0
ob_fins_001.location = (0.0, 0.0, 0.0)
ob_fins_001.lineart.crease_threshold = 0.0
ob_body2.location = (3.0, 0.0, 0.0)
ob_body2.lineart.crease_threshold = 0.0
ob_exhaust.location = (0.0, 0.0, 0.0)
ob_exhaust.lineart.crease_threshold = 0.0
ob_fins.location = (0.0, 0.0, 0.0)
ob_fins.lineart.crease_threshold = 0.0

# ---- collection membership
col_collection_1.objects.link(ob_body)
col_collection_1.objects.link(ob_lamp)
col_collection_1.objects.link(ob_camera)
col_collection_2.objects.link(ob_exhaust_001)
col_collection_2.objects.link(ob_fins_001)
col_collection_2.objects.link(ob_body2)
col_collection_2.objects.link(ob_exhaust)
col_collection_2.objects.link(ob_fins)

# ---- scene / render settings (as saved in the file)
scene.camera = ob_camera
scene.frame_start = 1; scene.frame_end = 250; scene.frame_set(1)
scene.render.engine = 'BLENDER_EEVEE_NEXT'
scene.render.resolution_percentage = 50
scene.render.dither_intensity = 0.0
scene.cycles.use_denoising = False
scene.cycles.samples = 128
scene.cycles.sampling_pattern = 'TABULATED_SOBOL'
scene.cycles.light_sampling_threshold = 0.0
scene.cycles.use_adaptive_sampling = False
scene.cycles.use_light_tree = False
scene.cycles.blur_glossy = 0.0
scene.cycles.sample_clamp_indirect = 0.0
scene.view_settings.view_transform = 'Standard'
bpy.context.view_layer.update()
